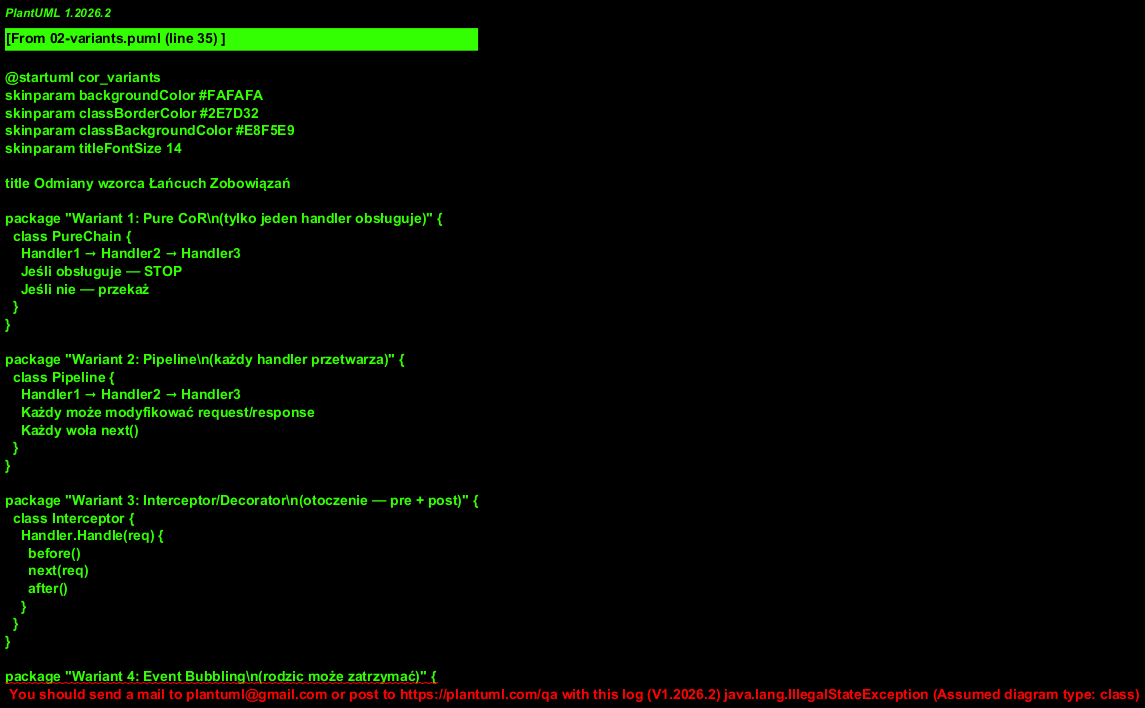

The diagram above was rendered by PlantUML. Its source (embedded in the PNG):
@startuml cor_variants
skinparam backgroundColor #FAFAFA
skinparam classBorderColor #2E7D32
skinparam classBackgroundColor #E8F5E9
skinparam titleFontSize 14

title Odmiany wzorca Łańcuch Zobowiązań

package "Wariant 1: Pure CoR\n(tylko jeden handler obsługuje)" {
  class PureChain {
    Handler1 → Handler2 → Handler3
    Jeśli obsługuje — STOP
    Jeśli nie — przekaż
  }
}

package "Wariant 2: Pipeline\n(każdy handler przetwarza)" {
  class Pipeline {
    Handler1 → Handler2 → Handler3
    Każdy może modyfikować request/response
    Każdy woła next()
  }
}

package "Wariant 3: Interceptor/Decorator\n(otoczenie — pre + post)" {
  class Interceptor {
    Handler.Handle(req) {
      before()
      next(req)
      after()
    }
  }
}

package "Wariant 4: Event Bubbling\n(rodzic może zatrzymać)" {
  class EventBubbling {
    Child.Handle(evt)
    → Parent.Handle(evt)
    → Window.Handle(evt)
    Każdy może wywołać evt.StopPropagation()
  }
}

@enduml